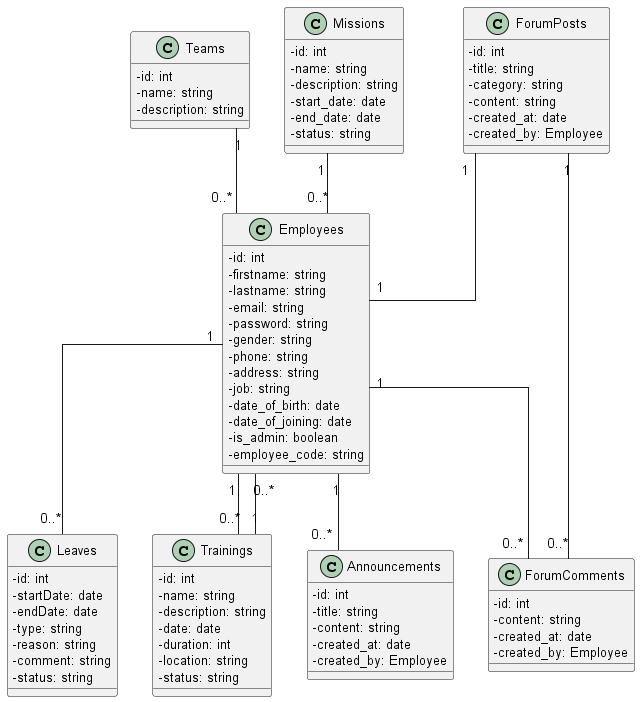

The diagram above was rendered by PlantUML. Its source (embedded in the PNG):
@startuml classDiagram
skinparam linetype ortho
skinparam classAttributeIconSize 0
skinparam classAttributeFontSize 13

class Employees {
    -id: int
    -firstname: string
    -lastname: string
    -email: string
    -password: string
    -gender: string
    -phone: string
    -address: string
    -job: string
    -date_of_birth: date
    -date_of_joining: date
    -is_admin: boolean
    -employee_code: string
}

class Teams {
    -id: int
    -name: string
    -description: string
}

class Leaves {
    -id: int
    -startDate: date
    -endDate: date
    -type: string
    -reason: string
    -comment: string
    -status: string
}

class Missions {
    -id: int
    -name: string
    -description: string
    -start_date: date
    -end_date: date
    -status: string
}

class ForumPosts {
    -id: int
    -title: string
    -category: string
    -content: string
    -created_at: date
    -created_by: Employee
}

class Trainings {
    -id: int
    -name: string
    -description: string
    -date: date
    -duration: int
    -location: string
    -status: string
}

class ForumComments {
    -id: int
    -content: string
    -created_at: date
    -created_by: Employee
}

class Announcements {
    -id: int
    -title: string
    -content: string
    -created_at: date
    -created_by: Employee
}

Employees "1" -- "0..*" Leaves
Employees "1" -- "0..*" Trainings
Employees "1" -- "0..*" ForumComments
Employees "1" -- "0..*" Announcements
ForumPosts "1" -- "0..*" ForumComments
ForumPosts "1" -- "1" Employees
Trainings "1" -- "0..*" Employees
Missions "1" -- "0..*" Employees
Teams "1" -- "0..*" Employees

@enduml